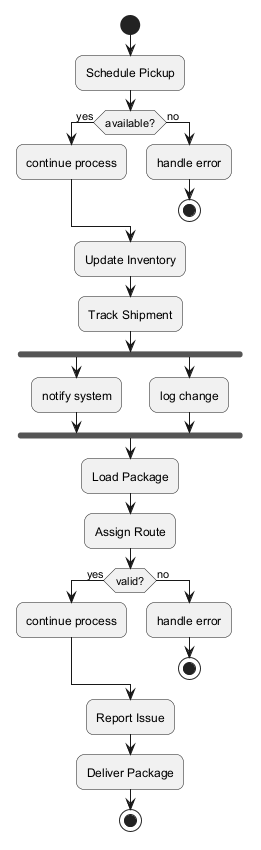

The diagram above was rendered by PlantUML. Its source (embedded in the PNG):
@startuml
skinparam backgroundColor #FFFFFF
skinparam roundCorner 15
start
:Schedule Pickup;
if (available?) then (yes)
:continue process;
else (no)
:handle error;
stop
endif
:Update Inventory;
:Track Shipment;
fork
:notify system;
fork again
:log change;
end fork
:Load Package;
:Assign Route;
if (valid?) then (yes)
:continue process;
else (no)
:handle error;
stop
endif
:Report Issue;
:Deliver Package;
stop
@enduml